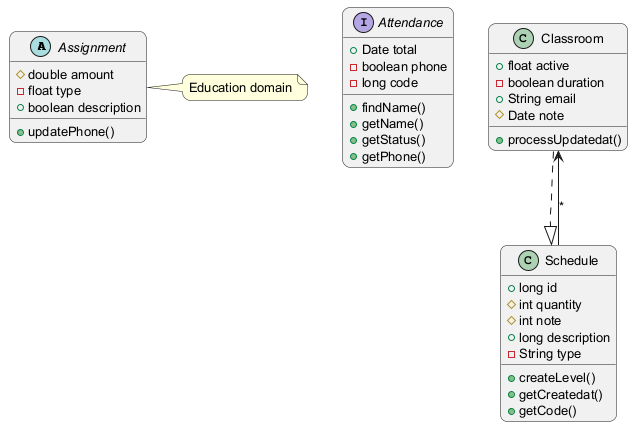

The diagram above was rendered by PlantUML. Its source (embedded in the PNG):
@startuml
skinparam backgroundColor #FFFFFF
skinparam roundCorner 15
skinparam defaultFontSize 13
abstract class Assignment {
  #double amount
  -float type
  +boolean description
  +updatePhone()
}
interface Attendance {
  +Date total
  -boolean phone
  -long code
  +findName()
  +getName()
  +getStatus()
  +getPhone()
}
class Classroom {
  +float active
  -boolean duration
  +String email
  #Date note
  +processUpdatedat()
}
class Schedule {
  +long id
  #int quantity
  #int note
  +long description
  -String type
  +createLevel()
  +getCreatedat()
  +getCode()
}
Schedule --> Classroom : "*"
Classroom ..|> Schedule
note right of Assignment : Education domain
@enduml